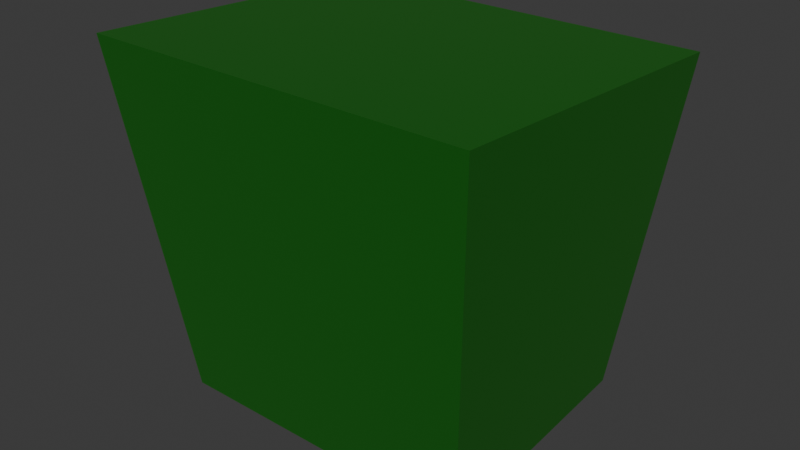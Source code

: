 # Source: MechCore.blend  (saved by Blender 4.4.32; exported with 4.5.12 LTS)
import bpy
from mathutils import Matrix  # noqa: F401  (used for matrix-valued properties, if any)

bpy.ops.wm.read_factory_settings(use_empty=True)
scene = bpy.context.scene
scene.name = 'Scene'

# ---- collections
col_collection = bpy.data.collections.new('Collection'); scene.collection.children.link(col_collection)

# ---- images (referenced by path relative to the original .blend; pixels are not part of the script)
import os
ASSET_DIR = os.environ.get("B2B_ASSET_DIR", "")  # directory of the original .blend (textures are referenced by path, not embedded)
HERE = os.path.dirname(os.path.abspath(__file__))  # packed textures are extracted next to this script under _unpacked/

def load_image(name, relpath, width, height, colorspace="sRGB"):
    """Load a texture the original file referenced (path relative to the .blend, or extracted next to this script)."""
    p = next((c for c in (os.path.join(HERE, relpath), os.path.join(ASSET_DIR, relpath)) if relpath and os.path.exists(c)), "")
    if p:
        img = bpy.data.images.load(p, check_existing=True)
        img.name = name
    else:  # same state as the original file: an image datablock whose file is absent (Cycles renders it pink)
        img = bpy.data.images.new(name, width, height)
        img.source = "FILE"
        img.filepath = "//" + (relpath or name)
    img.colorspace_settings.name = colorspace
    return img
img_coretex = load_image('CoreTex', '_unpacked/CoreTex.d0099d97.png', 4, 4, 'sRGB')

# ---- materials (node trees are filled in below, after node groups)
mat_material = bpy.data.materials.new('Material')
mat_material.alpha_threshold = 0.0
mat_material.roughness = 0.5
mat_material.line_color = (0.0, 0.0, 0.0, 1.0)

# ---- material node trees
mat_material.use_nodes = True; mat_material.node_tree.nodes.clear()
_N = mat_material.node_tree.nodes; _L = mat_material.node_tree.links
n0 = _N.new('ShaderNodeOutputMaterial'); n0.name = 'Material Output'; n0.location = (300, 300)
n1 = _N.new('ShaderNodeBsdfPrincipled'); n1.name = 'Principled BSDF'; n1.location = (10, 300)
n1.inputs[3].default_value = 1.45
n2 = _N.new('ShaderNodeTexImage'); n2.name = '画像テクスチャ'; n2.location = (-280, 280)
n2.image = img_coretex
_L.new(n1.outputs[0], n0.inputs[0])
_L.new(n2.outputs[0], n1.inputs[0])
n0.is_active_output = True

# ---- world
world_world = bpy.data.worlds.new('World'); scene.world = world_world
world_world.use_nodes = True; world_world.node_tree.nodes.clear()
_N = world_world.node_tree.nodes; _L = world_world.node_tree.links
n0 = _N.new('ShaderNodeOutputWorld'); n0.name = 'World Output'; n0.location = (300, 300)
n1 = _N.new('ShaderNodeBackground'); n1.name = 'Background'; n1.location = (10, 300)
n1.inputs[0].default_value = (0.05088, 0.05088, 0.05088, 1.0)
_L.new(n1.outputs[0], n0.inputs[0])
n0.is_active_output = True
world_world.color = (0.05088, 0.05088, 0.05088)
world_world.sun_shadow_jitter_overblur = 0.0

# ---- meshes
me_cube = bpy.data.meshes.new('Cube')
me_cube.from_pydata([(0.2315, 0.2326, 0.1903), (0.1882, 0.1781, -0.2006), (0.2315, -0.1575, 0.2109), (0.1882, -0.1029, -0.2211), (-0.2315, 0.2326, 0.1903), (-0.1882, 0.1781, -0.2006), (-0.2315, -0.1575, 0.2109), (-0.1882, -0.1029, -0.2211)], [], [(0, 4, 6, 2), (3, 2, 6, 7), (7, 6, 4, 5), (5, 1, 3, 7), (1, 0, 2, 3), (5, 4, 0, 1)])
_uv = me_cube.uv_layers.new(name='UVMap')
_uv.uv.foreach_set('vector', [0.625, 0.5, 0.875, 0.5, 0.875, 0.75, 0.625, 0.75, 0.375, 0.75, 0.625, 0.75, 0.625, 1.0, 0.375, 1.0, 0.375, 0.0, 0.625, 0.0, 0.625, 0.25, 0.375, 0.25, 0.125, 0.5, 0.375, 0.5, 0.375, 0.75, 0.125, 0.75, 0.375, 0.5, 0.625, 0.5, 0.625, 0.75, 0.375, 0.75, 0.375, 0.25, 0.625, 0.25, 0.625, 0.5, 0.375, 0.5])
me_cube.materials.append(mat_material)
me_cube.use_mirror_vertex_groups = False
me_cube.update()

# ---- objects
ob_cube = bpy.data.objects.new('Cube', me_cube)

# ---- transforms, parenting, visibility, modifiers, constraints
ob_cube.location = (0.0, 0.0, 0.0)
ob_cube.lock_rotations_4d = False
ob_cube.empty_display_type = 'ARROWS'
ob_cube.lineart.crease_threshold = 0.0

# ---- collection membership
col_collection.objects.link(ob_cube)

# ---- scene / render settings (as saved in the file)
scene.frame_start = 1; scene.frame_end = 250; scene.frame_set(1)
scene.render.engine = 'BLENDER_EEVEE_NEXT'
bpy.context.view_layer.update()

# ---- added for rendering (the .blend has no active camera and no usable light): camera, sun
cam_auto = bpy.data.cameras.new('AutoCamera')
cam_auto.lens = 50.0
cam_auto.sensor_width = 36.0
cam_auto.clip_end = 1000.0
ob_auto_camera = bpy.data.objects.new('AutoCamera', cam_auto)
scene.collection.objects.link(ob_auto_camera)
ob_auto_camera.location = (0.6881, -0.788126, 0.545344)
ob_auto_camera.rotation_euler = (1.09748, -7.21219e-08, 0.694738)
scene.camera = ob_auto_camera
light_auto_sun = bpy.data.lights.new('AutoSun', 'SUN')
light_auto_sun.energy = 3.0
light_auto_sun.angle = 0.0523599
ob_auto_sun = bpy.data.objects.new('AutoSun', light_auto_sun)
scene.collection.objects.link(ob_auto_sun)
ob_auto_sun.rotation_euler = (0.872665, 0.174533, 0.523599)
bpy.context.view_layer.update()

